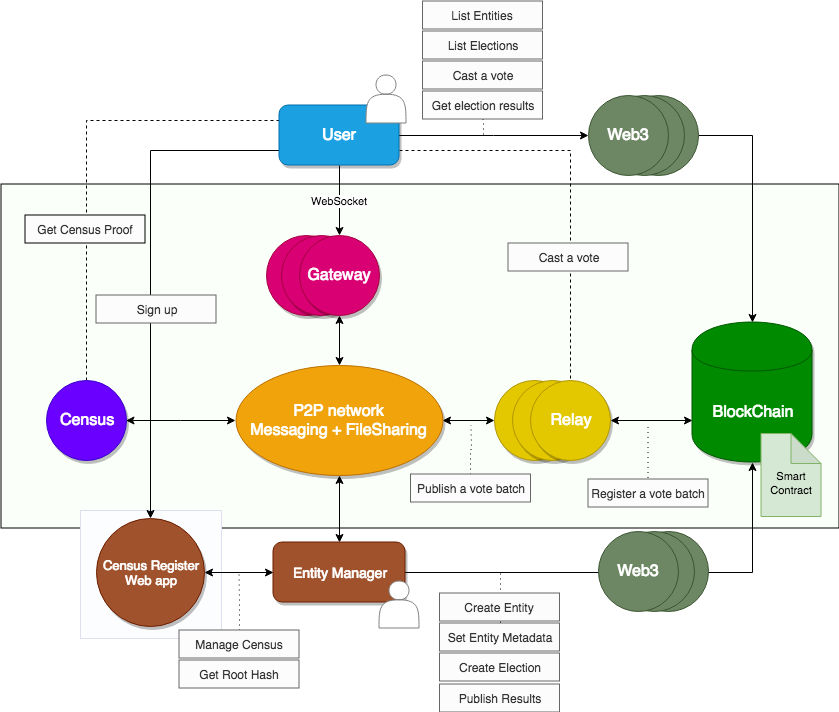

The diagram above was exported from draw.io. Its source (the exported page's mxGraphModel, read from the mxfile embedded in the PNG):
<mxGraphModel dx="898" dy="663" grid="0" gridSize="10" guides="1" tooltips="1" connect="1" arrows="1" fold="1" page="1" pageScale="1" pageWidth="1169" pageHeight="827" math="0" shadow="0">
  <root>
    <mxCell id="0" />
    <mxCell id="1" parent="0" />
    <mxCell id="CtaN3FM71srPevUHVDR5-1" value="" style="rounded=0;whiteSpace=wrap;html=1;fillColor=#FBFFFA;" parent="1" vertex="1">
      <mxGeometry x="111.5" y="226.5" width="838" height="344" as="geometry" />
    </mxCell>
    <mxCell id="NFBSlmLMWFsxQTPjDh6l-1" value="" style="rounded=0;whiteSpace=wrap;html=1;fillColor=#FCFDFF;strokeColor=#DFDFF0;" vertex="1" parent="1">
      <mxGeometry x="191" y="553" width="141" height="128" as="geometry" />
    </mxCell>
    <mxCell id="9NQYMxGwLk5t_WAIQFmX-80" style="edgeStyle=orthogonalEdgeStyle;rounded=0;orthogonalLoop=1;jettySize=auto;html=1;exitX=1;exitY=0.5;exitDx=0;exitDy=0;entryX=0.5;entryY=0;entryDx=0;entryDy=0;startArrow=none;startFill=0;endArrow=classic;endFill=1;" parent="1" source="9NQYMxGwLk5t_WAIQFmX-78" target="9NQYMxGwLk5t_WAIQFmX-6" edge="1">
      <mxGeometry relative="1" as="geometry" />
    </mxCell>
    <mxCell id="9NQYMxGwLk5t_WAIQFmX-78" value="" style="ellipse;whiteSpace=wrap;html=1;aspect=fixed;fillColor=#6d8764;strokeColor=#3A5431;fontColor=#ffffff;" parent="1" vertex="1">
      <mxGeometry x="728.5" y="137.5" width="80" height="80" as="geometry" />
    </mxCell>
    <mxCell id="9NQYMxGwLk5t_WAIQFmX-77" value="" style="ellipse;whiteSpace=wrap;html=1;aspect=fixed;fillColor=#6d8764;strokeColor=#3A5431;fontColor=#ffffff;" parent="1" vertex="1">
      <mxGeometry x="714.5" y="137.5" width="80" height="80" as="geometry" />
    </mxCell>
    <mxCell id="9NQYMxGwLk5t_WAIQFmX-47" style="edgeStyle=orthogonalEdgeStyle;rounded=0;orthogonalLoop=1;jettySize=auto;html=1;exitX=0;exitY=0.5;exitDx=0;exitDy=0;entryX=1;entryY=0.5;entryDx=0;entryDy=0;startArrow=classic;startFill=1;" parent="1" source="9NQYMxGwLk5t_WAIQFmX-19" target="9NQYMxGwLk5t_WAIQFmX-7" edge="1">
      <mxGeometry relative="1" as="geometry" />
    </mxCell>
    <mxCell id="9NQYMxGwLk5t_WAIQFmX-19" value="" style="ellipse;whiteSpace=wrap;html=1;aspect=fixed;fillColor=#e3c800;strokeColor=#B09500;fontColor=#ffffff;shadow=1;" parent="1" vertex="1">
      <mxGeometry x="605" y="422.5" width="80" height="80" as="geometry" />
    </mxCell>
    <mxCell id="9NQYMxGwLk5t_WAIQFmX-20" value="" style="ellipse;whiteSpace=wrap;html=1;aspect=fixed;fillColor=#e3c800;strokeColor=#B09500;fontColor=#ffffff;shadow=1;" parent="1" vertex="1">
      <mxGeometry x="622.5" y="422.5" width="80" height="80" as="geometry" />
    </mxCell>
    <mxCell id="9NQYMxGwLk5t_WAIQFmX-14" value="" style="ellipse;whiteSpace=wrap;html=1;aspect=fixed;fillColor=#d80073;strokeColor=#A50040;fontColor=#ffffff;shadow=1;" parent="1" vertex="1">
      <mxGeometry x="376.5" y="277.5" width="80" height="80" as="geometry" />
    </mxCell>
    <mxCell id="9NQYMxGwLk5t_WAIQFmX-13" value="" style="ellipse;whiteSpace=wrap;html=1;aspect=fixed;fillColor=#d80073;strokeColor=#A50040;fontColor=#ffffff;shadow=1;" parent="1" vertex="1">
      <mxGeometry x="391.5" y="277.5" width="80" height="80" as="geometry" />
    </mxCell>
    <mxCell id="9NQYMxGwLk5t_WAIQFmX-8" value="WebSocket" style="edgeStyle=orthogonalEdgeStyle;rounded=0;orthogonalLoop=1;jettySize=auto;html=1;exitX=0.5;exitY=1;exitDx=0;exitDy=0;entryX=0.5;entryY=0;entryDx=0;entryDy=0;" parent="1" source="9NQYMxGwLk5t_WAIQFmX-1" target="9NQYMxGwLk5t_WAIQFmX-5" edge="1">
      <mxGeometry relative="1" as="geometry" />
    </mxCell>
    <mxCell id="9NQYMxGwLk5t_WAIQFmX-24" style="edgeStyle=orthogonalEdgeStyle;rounded=0;orthogonalLoop=1;jettySize=auto;html=1;exitX=0;exitY=0.25;exitDx=0;exitDy=0;entryX=0.5;entryY=0;entryDx=0;entryDy=0;dashed=1;endArrow=none;endFill=0;" parent="1" source="9NQYMxGwLk5t_WAIQFmX-1" target="9NQYMxGwLk5t_WAIQFmX-2" edge="1">
      <mxGeometry relative="1" as="geometry" />
    </mxCell>
    <mxCell id="9NQYMxGwLk5t_WAIQFmX-35" value="" style="edgeStyle=orthogonalEdgeStyle;rounded=0;orthogonalLoop=1;jettySize=auto;html=1;exitX=0;exitY=0.75;exitDx=0;exitDy=0;entryX=0.5;entryY=0;entryDx=0;entryDy=0;" parent="1" source="9NQYMxGwLk5t_WAIQFmX-1" target="9NQYMxGwLk5t_WAIQFmX-33" edge="1">
      <mxGeometry relative="1" as="geometry" />
    </mxCell>
    <mxCell id="9NQYMxGwLk5t_WAIQFmX-60" style="edgeStyle=orthogonalEdgeStyle;rounded=0;orthogonalLoop=1;jettySize=auto;html=1;exitX=1;exitY=0.75;exitDx=0;exitDy=0;entryX=0.5;entryY=0;entryDx=0;entryDy=0;dashed=1;startArrow=none;startFill=0;endArrow=none;endFill=0;" parent="1" source="9NQYMxGwLk5t_WAIQFmX-1" target="9NQYMxGwLk5t_WAIQFmX-4" edge="1">
      <mxGeometry relative="1" as="geometry" />
    </mxCell>
    <mxCell id="9NQYMxGwLk5t_WAIQFmX-79" style="edgeStyle=orthogonalEdgeStyle;rounded=0;orthogonalLoop=1;jettySize=auto;html=1;entryX=0;entryY=0.5;entryDx=0;entryDy=0;startArrow=none;startFill=0;endArrow=classic;endFill=1;" parent="1" source="9NQYMxGwLk5t_WAIQFmX-1" target="9NQYMxGwLk5t_WAIQFmX-9" edge="1">
      <mxGeometry relative="1" as="geometry" />
    </mxCell>
    <mxCell id="9NQYMxGwLk5t_WAIQFmX-1" value="&lt;font style=&quot;font-size: 16px&quot;&gt;User&lt;/font&gt;" style="rounded=1;whiteSpace=wrap;html=1;fillColor=#1ba1e2;strokeColor=#006EAF;fontColor=#ffffff;shadow=1;" parent="1" vertex="1">
      <mxGeometry x="389.5" y="147.5" width="120" height="60" as="geometry" />
    </mxCell>
    <mxCell id="9NQYMxGwLk5t_WAIQFmX-15" style="edgeStyle=orthogonalEdgeStyle;rounded=0;orthogonalLoop=1;jettySize=auto;html=1;entryX=0;entryY=0.5;entryDx=0;entryDy=0;startArrow=classic;startFill=1;" parent="1" source="9NQYMxGwLk5t_WAIQFmX-2" target="9NQYMxGwLk5t_WAIQFmX-7" edge="1">
      <mxGeometry relative="1" as="geometry" />
    </mxCell>
    <mxCell id="9NQYMxGwLk5t_WAIQFmX-2" value="&lt;font style=&quot;font-size: 16px&quot;&gt;Census&lt;/font&gt;" style="ellipse;whiteSpace=wrap;html=1;aspect=fixed;fillColor=#6a00ff;strokeColor=#3700CC;fontColor=#ffffff;shadow=1;" parent="1" vertex="1">
      <mxGeometry x="156.5" y="422.5" width="80" height="80" as="geometry" />
    </mxCell>
    <mxCell id="9NQYMxGwLk5t_WAIQFmX-16" style="edgeStyle=orthogonalEdgeStyle;rounded=0;orthogonalLoop=1;jettySize=auto;html=1;exitX=0.5;exitY=0;exitDx=0;exitDy=0;entryX=0.5;entryY=1;entryDx=0;entryDy=0;startArrow=classic;startFill=1;" parent="1" source="9NQYMxGwLk5t_WAIQFmX-3" target="9NQYMxGwLk5t_WAIQFmX-7" edge="1">
      <mxGeometry relative="1" as="geometry" />
    </mxCell>
    <mxCell id="9NQYMxGwLk5t_WAIQFmX-18" style="edgeStyle=orthogonalEdgeStyle;rounded=0;orthogonalLoop=1;jettySize=auto;html=1;entryX=0.5;entryY=1;entryDx=0;entryDy=0;" parent="1" source="9NQYMxGwLk5t_WAIQFmX-3" target="9NQYMxGwLk5t_WAIQFmX-6" edge="1">
      <mxGeometry relative="1" as="geometry">
        <mxPoint x="776.5" y="487.5" as="targetPoint" />
      </mxGeometry>
    </mxCell>
    <mxCell id="9NQYMxGwLk5t_WAIQFmX-3" value="&lt;font style=&quot;font-size: 14px&quot;&gt;Entity Manager&lt;/font&gt;" style="rounded=1;whiteSpace=wrap;html=1;fillColor=#a0522d;strokeColor=#6D1F00;fontColor=#ffffff;shadow=1;" parent="1" vertex="1">
      <mxGeometry x="383.5" y="584.5" width="132" height="60" as="geometry" />
    </mxCell>
    <mxCell id="9NQYMxGwLk5t_WAIQFmX-46" style="edgeStyle=orthogonalEdgeStyle;rounded=0;orthogonalLoop=1;jettySize=auto;html=1;exitX=1;exitY=0.5;exitDx=0;exitDy=0;entryX=0;entryY=0.7;entryDx=0;entryDy=0;startArrow=classic;startFill=1;" parent="1" source="9NQYMxGwLk5t_WAIQFmX-4" target="9NQYMxGwLk5t_WAIQFmX-6" edge="1">
      <mxGeometry relative="1" as="geometry" />
    </mxCell>
    <mxCell id="9NQYMxGwLk5t_WAIQFmX-4" value="&lt;font style=&quot;font-size: 16px&quot;&gt;Relay&lt;/font&gt;" style="ellipse;whiteSpace=wrap;html=1;aspect=fixed;fillColor=#e3c800;strokeColor=#B09500;fontColor=#ffffff;shadow=1;" parent="1" vertex="1">
      <mxGeometry x="640.5" y="422.5" width="80" height="80" as="geometry" />
    </mxCell>
    <mxCell id="9NQYMxGwLk5t_WAIQFmX-12" style="edgeStyle=orthogonalEdgeStyle;rounded=0;orthogonalLoop=1;jettySize=auto;html=1;exitX=0.5;exitY=1;exitDx=0;exitDy=0;entryX=0.5;entryY=0;entryDx=0;entryDy=0;startArrow=classic;startFill=1;" parent="1" source="9NQYMxGwLk5t_WAIQFmX-5" target="9NQYMxGwLk5t_WAIQFmX-7" edge="1">
      <mxGeometry relative="1" as="geometry" />
    </mxCell>
    <mxCell id="9NQYMxGwLk5t_WAIQFmX-5" value="&lt;font style=&quot;font-size: 16px&quot;&gt;Gateway&lt;/font&gt;" style="ellipse;whiteSpace=wrap;html=1;aspect=fixed;fillColor=#d80073;strokeColor=#A50040;fontColor=#ffffff;shadow=1;" parent="1" vertex="1">
      <mxGeometry x="409.5" y="277.5" width="80" height="80" as="geometry" />
    </mxCell>
    <mxCell id="9NQYMxGwLk5t_WAIQFmX-6" value="&lt;font style=&quot;font-size: 16px&quot;&gt;BlockChain&lt;/font&gt;" style="shape=cylinder;whiteSpace=wrap;html=1;boundedLbl=1;backgroundOutline=1;fillColor=#008a00;strokeColor=#005700;fontColor=#ffffff;shadow=1;" parent="1" vertex="1">
      <mxGeometry x="802.5" y="364.5" width="120" height="140" as="geometry" />
    </mxCell>
    <mxCell id="9NQYMxGwLk5t_WAIQFmX-7" value="&lt;font style=&quot;font-size: 16px&quot;&gt;P2P network&lt;br&gt;Messaging + FileSharing&lt;/font&gt;&lt;br&gt;" style="ellipse;whiteSpace=wrap;html=1;fillColor=#f0a30a;strokeColor=#BD7000;fontColor=#ffffff;shadow=1;" parent="1" vertex="1">
      <mxGeometry x="346" y="407.5" width="207" height="110" as="geometry" />
    </mxCell>
    <mxCell id="9NQYMxGwLk5t_WAIQFmX-9" value="&lt;font style=&quot;font-size: 16px&quot;&gt;Web3&lt;/font&gt;" style="ellipse;whiteSpace=wrap;html=1;aspect=fixed;fillColor=#6d8764;strokeColor=#3A5431;fontColor=#ffffff;" parent="1" vertex="1">
      <mxGeometry x="698.5" y="137.5" width="80" height="80" as="geometry" />
    </mxCell>
    <mxCell id="9NQYMxGwLk5t_WAIQFmX-26" value="Get Census Proof" style="rounded=0;whiteSpace=wrap;html=1;fillColor=#FCFCFC;strokeColor=#000000;fontColor=#333333;fontStyle=0" parent="1" vertex="1">
      <mxGeometry x="135.5" y="257.5" width="120" height="28" as="geometry" />
    </mxCell>
    <mxCell id="9NQYMxGwLk5t_WAIQFmX-31" value="Sign up" style="rounded=0;whiteSpace=wrap;html=1;fillColor=#FCFCFC;strokeColor=#666666;fontColor=#333333;fontStyle=0" parent="1" vertex="1">
      <mxGeometry x="206.5" y="337.5" width="120" height="28" as="geometry" />
    </mxCell>
    <mxCell id="9NQYMxGwLk5t_WAIQFmX-34" style="edgeStyle=orthogonalEdgeStyle;rounded=0;orthogonalLoop=1;jettySize=auto;html=1;exitX=1;exitY=0.5;exitDx=0;exitDy=0;entryX=0;entryY=0.5;entryDx=0;entryDy=0;startArrow=classic;startFill=1;" parent="1" source="9NQYMxGwLk5t_WAIQFmX-33" target="9NQYMxGwLk5t_WAIQFmX-3" edge="1">
      <mxGeometry relative="1" as="geometry" />
    </mxCell>
    <mxCell id="9NQYMxGwLk5t_WAIQFmX-33" value="&lt;font style=&quot;font-size: 13px&quot;&gt;Census Register&lt;br&gt;Web app&lt;/font&gt;&lt;br&gt;" style="ellipse;whiteSpace=wrap;html=1;aspect=fixed;fillColor=#a0522d;strokeColor=#6D1F00;fontColor=#ffffff;shadow=1;" parent="1" vertex="1">
      <mxGeometry x="206.5" y="560.5" width="108" height="108" as="geometry" />
    </mxCell>
    <mxCell id="9NQYMxGwLk5t_WAIQFmX-37" value="" style="shape=actor;whiteSpace=wrap;html=1;strokeColor=#808080;" parent="1" vertex="1">
      <mxGeometry x="489.5" y="623.5" width="40" height="47" as="geometry" />
    </mxCell>
    <mxCell id="9NQYMxGwLk5t_WAIQFmX-40" value="" style="shape=actor;whiteSpace=wrap;html=1;strokeColor=#808080;" parent="1" vertex="1">
      <mxGeometry x="476.5" y="117.5" width="40" height="48" as="geometry" />
    </mxCell>
    <mxCell id="9NQYMxGwLk5t_WAIQFmX-51" style="edgeStyle=orthogonalEdgeStyle;rounded=0;orthogonalLoop=1;jettySize=auto;html=1;exitX=0.5;exitY=0;exitDx=0;exitDy=0;startArrow=none;startFill=0;endArrow=none;endFill=0;dashed=1;dashPattern=1 4;" parent="1" source="9NQYMxGwLk5t_WAIQFmX-42" edge="1">
      <mxGeometry relative="1" as="geometry">
        <mxPoint x="349.5" y="614.5" as="targetPoint" />
      </mxGeometry>
    </mxCell>
    <mxCell id="9NQYMxGwLk5t_WAIQFmX-42" value="Manage Census" style="rounded=0;whiteSpace=wrap;html=1;fillColor=#FCFCFC;strokeColor=#666666;fontColor=#333333;fontStyle=0" parent="1" vertex="1">
      <mxGeometry x="289.5" y="672.5" width="120" height="28" as="geometry" />
    </mxCell>
    <mxCell id="9NQYMxGwLk5t_WAIQFmX-52" style="edgeStyle=orthogonalEdgeStyle;rounded=0;orthogonalLoop=1;jettySize=auto;html=1;exitX=0.5;exitY=0;exitDx=0;exitDy=0;dashed=1;startArrow=none;startFill=0;endArrow=none;endFill=0;" parent="1" source="9NQYMxGwLk5t_WAIQFmX-43" edge="1">
      <mxGeometry relative="1" as="geometry">
        <mxPoint x="610.5" y="644.5" as="targetPoint" />
      </mxGeometry>
    </mxCell>
    <mxCell id="9NQYMxGwLk5t_WAIQFmX-43" value="Set Entity Metadata" style="rounded=0;whiteSpace=wrap;html=1;fillColor=#FCFCFC;strokeColor=#666666;fontColor=#333333;fontStyle=0" parent="1" vertex="1">
      <mxGeometry x="550" y="665.5" width="120" height="28" as="geometry" />
    </mxCell>
    <mxCell id="9NQYMxGwLk5t_WAIQFmX-44" value="Create Election" style="rounded=0;whiteSpace=wrap;html=1;fillColor=#FCFCFC;strokeColor=#666666;fontColor=#333333;fontStyle=0" parent="1" vertex="1">
      <mxGeometry x="550" y="695.5" width="120" height="28" as="geometry" />
    </mxCell>
    <mxCell id="9NQYMxGwLk5t_WAIQFmX-45" value="Publish Results" style="rounded=0;whiteSpace=wrap;html=1;fillColor=#FCFCFC;strokeColor=#666666;fontColor=#333333;fontStyle=0" parent="1" vertex="1">
      <mxGeometry x="550" y="726.5" width="120" height="28" as="geometry" />
    </mxCell>
    <mxCell id="9NQYMxGwLk5t_WAIQFmX-48" value="List Entities" style="rounded=0;whiteSpace=wrap;html=1;fillColor=#FCFCFC;strokeColor=#666666;fontColor=#333333;fontStyle=0" parent="1" vertex="1">
      <mxGeometry x="533" y="43.5" width="120" height="28" as="geometry" />
    </mxCell>
    <mxCell id="9NQYMxGwLk5t_WAIQFmX-49" value="List Elections" style="rounded=0;whiteSpace=wrap;html=1;fillColor=#FCFCFC;strokeColor=#666666;fontColor=#333333;fontStyle=0" parent="1" vertex="1">
      <mxGeometry x="533" y="73.5" width="120" height="28" as="geometry" />
    </mxCell>
    <mxCell id="9NQYMxGwLk5t_WAIQFmX-54" value="Cast a vote" style="rounded=0;whiteSpace=wrap;html=1;fillColor=#FCFCFC;strokeColor=#666666;fontColor=#333333;fontStyle=0" parent="1" vertex="1">
      <mxGeometry x="533" y="103.5" width="120" height="28" as="geometry" />
    </mxCell>
    <mxCell id="9NQYMxGwLk5t_WAIQFmX-59" style="edgeStyle=orthogonalEdgeStyle;rounded=0;orthogonalLoop=1;jettySize=auto;html=1;exitX=0.5;exitY=1;exitDx=0;exitDy=0;startArrow=none;startFill=0;endArrow=none;endFill=0;dashed=1;dashPattern=1 4;" parent="1" source="9NQYMxGwLk5t_WAIQFmX-55" edge="1">
      <mxGeometry relative="1" as="geometry">
        <mxPoint x="593.5" y="177.5" as="targetPoint" />
      </mxGeometry>
    </mxCell>
    <mxCell id="9NQYMxGwLk5t_WAIQFmX-55" value="Get election results" style="rounded=0;whiteSpace=wrap;html=1;fillColor=#FCFCFC;strokeColor=#666666;fontColor=#333333;fontStyle=0" parent="1" vertex="1">
      <mxGeometry x="533" y="133.5" width="120" height="28" as="geometry" />
    </mxCell>
    <mxCell id="9NQYMxGwLk5t_WAIQFmX-61" value="Cast a vote" style="rounded=0;whiteSpace=wrap;html=1;fillColor=#FCFCFC;strokeColor=#666666;fontColor=#333333;fontStyle=0" parent="1" vertex="1">
      <mxGeometry x="618.5" y="285.5" width="120" height="28" as="geometry" />
    </mxCell>
    <mxCell id="9NQYMxGwLk5t_WAIQFmX-63" value="Get Root Hash" style="rounded=0;whiteSpace=wrap;html=1;fillColor=#FCFCFC;strokeColor=#666666;fontColor=#333333;fontStyle=0" parent="1" vertex="1">
      <mxGeometry x="289.5" y="702.5" width="120" height="28" as="geometry" />
    </mxCell>
    <mxCell id="9NQYMxGwLk5t_WAIQFmX-65" style="edgeStyle=orthogonalEdgeStyle;rounded=0;orthogonalLoop=1;jettySize=auto;html=1;exitX=0.5;exitY=0;exitDx=0;exitDy=0;dashed=1;startArrow=none;startFill=0;endArrow=none;endFill=0;dashPattern=1 4;" parent="1" edge="1">
      <mxGeometry relative="1" as="geometry">
        <mxPoint x="758.5" y="466.5" as="targetPoint" />
        <mxPoint x="758.5" y="520.5" as="sourcePoint" />
      </mxGeometry>
    </mxCell>
    <mxCell id="9NQYMxGwLk5t_WAIQFmX-64" value="Register a vote batch" style="rounded=0;whiteSpace=wrap;html=1;fillColor=#FCFCFC;strokeColor=#666666;fontColor=#333333;fontStyle=0" parent="1" vertex="1">
      <mxGeometry x="698.5" y="521.5" width="120" height="28" as="geometry" />
    </mxCell>
    <mxCell id="9NQYMxGwLk5t_WAIQFmX-69" style="edgeStyle=orthogonalEdgeStyle;rounded=0;orthogonalLoop=1;jettySize=auto;html=1;exitX=0.5;exitY=0;exitDx=0;exitDy=0;dashed=1;dashPattern=1 4;startArrow=none;startFill=0;endArrow=none;endFill=0;" parent="1" source="9NQYMxGwLk5t_WAIQFmX-66" edge="1">
      <mxGeometry relative="1" as="geometry">
        <mxPoint x="581.5" y="467.5" as="targetPoint" />
      </mxGeometry>
    </mxCell>
    <mxCell id="9NQYMxGwLk5t_WAIQFmX-66" value="Publish a vote batch" style="rounded=0;whiteSpace=wrap;html=1;fillColor=#FCFCFC;strokeColor=#666666;fontColor=#333333;fontStyle=0" parent="1" vertex="1">
      <mxGeometry x="521" y="516.5" width="120" height="28" as="geometry" />
    </mxCell>
    <mxCell id="9NQYMxGwLk5t_WAIQFmX-72" style="edgeStyle=orthogonalEdgeStyle;rounded=0;orthogonalLoop=1;jettySize=auto;html=1;exitX=0.5;exitY=0;exitDx=0;exitDy=0;dashed=1;dashPattern=1 4;startArrow=none;startFill=0;endArrow=none;endFill=0;" parent="1" source="9NQYMxGwLk5t_WAIQFmX-71" edge="1">
      <mxGeometry relative="1" as="geometry">
        <mxPoint x="610.5" y="614.5" as="targetPoint" />
      </mxGeometry>
    </mxCell>
    <mxCell id="9NQYMxGwLk5t_WAIQFmX-71" value="Create Entity" style="rounded=0;whiteSpace=wrap;html=1;fillColor=#FCFCFC;strokeColor=#666666;fontColor=#333333;fontStyle=0" parent="1" vertex="1">
      <mxGeometry x="550" y="635.5" width="120" height="28" as="geometry" />
    </mxCell>
    <mxCell id="9NQYMxGwLk5t_WAIQFmX-76" value="&lt;font&gt;&lt;br&gt;&lt;font style=&quot;font-size: 11px&quot;&gt;Smart Contract&lt;/font&gt;&lt;/font&gt;" style="shape=note;whiteSpace=wrap;html=1;backgroundOutline=1;darkOpacity=0.05;strokeColor=#82b366;fillColor=#d5e8d4;" parent="1" vertex="1">
      <mxGeometry x="871.5" y="476" width="60" height="83" as="geometry" />
    </mxCell>
    <mxCell id="CtaN3FM71srPevUHVDR5-2" value="" style="ellipse;whiteSpace=wrap;html=1;aspect=fixed;fillColor=#6d8764;strokeColor=#3A5431;fontColor=#ffffff;" parent="1" vertex="1">
      <mxGeometry x="738.5" y="573.5" width="80" height="80" as="geometry" />
    </mxCell>
    <mxCell id="CtaN3FM71srPevUHVDR5-3" value="" style="ellipse;whiteSpace=wrap;html=1;aspect=fixed;fillColor=#6d8764;strokeColor=#3A5431;fontColor=#ffffff;" parent="1" vertex="1">
      <mxGeometry x="724.5" y="573.5" width="80" height="80" as="geometry" />
    </mxCell>
    <mxCell id="CtaN3FM71srPevUHVDR5-4" value="&lt;font style=&quot;font-size: 16px&quot;&gt;Web3&lt;/font&gt;" style="ellipse;whiteSpace=wrap;html=1;aspect=fixed;fillColor=#6d8764;strokeColor=#3A5431;fontColor=#ffffff;" parent="1" vertex="1">
      <mxGeometry x="708.5" y="573.5" width="80" height="80" as="geometry" />
    </mxCell>
  </root>
</mxGraphModel>